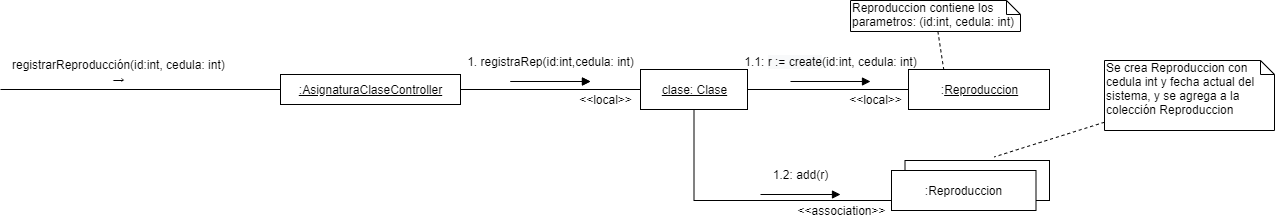

The diagram above was exported from draw.io. Its source (the exported page's mxGraphModel, read from the mxfile embedded in the PNG):
<mxGraphModel dx="1695" dy="450" grid="1" gridSize="10" guides="1" tooltips="1" connect="1" arrows="1" fold="1" page="1" pageScale="1" pageWidth="827" pageHeight="1169" math="0" shadow="0">
  <root>
    <mxCell id="V3aXt1IGE5SeKyNFrvuI-0" />
    <mxCell id="V3aXt1IGE5SeKyNFrvuI-1" parent="V3aXt1IGE5SeKyNFrvuI-0" />
    <mxCell id="V3aXt1IGE5SeKyNFrvuI-2" value="&lt;span style=&quot;text-indent: 0px; background-color: rgb(255, 255, 255); float: none; display: inline; font-size: 12px;&quot;&gt;&lt;font face=&quot;helvetica&quot; style=&quot;font-size: 12px;&quot;&gt;&lt;span style=&quot;font-size: 12px;&quot;&gt;registrarReproducción(&lt;/span&gt;&lt;/font&gt;&lt;font face=&quot;helvetica&quot; style=&quot;font-size: 12px;&quot;&gt;&lt;span style=&quot;font-size: 12px;&quot;&gt;id:int, cedula: int&lt;/span&gt;&lt;/font&gt;&lt;/span&gt;&lt;span style=&quot;font-family: helvetica; font-size: 12px; font-style: normal; font-weight: 400; letter-spacing: normal; text-indent: 0px; text-transform: none; word-spacing: 0px; background-color: rgb(255, 255, 255); float: none; display: inline;&quot;&gt;)&lt;br style=&quot;font-size: 12px;&quot;&gt;&lt;div style=&quot;text-align: center; font-size: 12px;&quot;&gt;&lt;span style=&quot;font-family: arial, sans-serif; font-size: 12px;&quot;&gt;→&lt;/span&gt;&lt;/div&gt;&lt;/span&gt;" style="text;whiteSpace=wrap;html=1;fontSize=12;fontColor=#000000;" parent="V3aXt1IGE5SeKyNFrvuI-1" vertex="1">
      <mxGeometry x="-40" y="181" width="260" height="30" as="geometry" />
    </mxCell>
    <mxCell id="Kj1aA13RuCc8LrdkiS1W-0" value="" style="endArrow=none;html=1;fontSize=12;fontColor=#000000;" parent="V3aXt1IGE5SeKyNFrvuI-1" target="Kj1aA13RuCc8LrdkiS1W-4" edge="1">
      <mxGeometry width="50" height="50" relative="1" as="geometry">
        <mxPoint x="-50" y="219" as="sourcePoint" />
        <mxPoint x="550" y="220" as="targetPoint" />
      </mxGeometry>
    </mxCell>
    <mxCell id="rf08bQArpWnEiTuFU2D5-6" style="edgeStyle=orthogonalEdgeStyle;rounded=0;orthogonalLoop=1;jettySize=auto;html=1;entryX=0;entryY=0.75;entryDx=0;entryDy=0;endArrow=none;endFill=0;fontSize=12;fontColor=#000000;" parent="V3aXt1IGE5SeKyNFrvuI-1" source="Kj1aA13RuCc8LrdkiS1W-10" target="Kj1aA13RuCc8LrdkiS1W-17" edge="1">
      <mxGeometry relative="1" as="geometry">
        <Array as="points">
          <mxPoint x="644" y="330" />
        </Array>
      </mxGeometry>
    </mxCell>
    <mxCell id="rf08bQArpWnEiTuFU2D5-7" style="edgeStyle=orthogonalEdgeStyle;rounded=0;orthogonalLoop=1;jettySize=auto;html=1;entryX=0;entryY=0.5;entryDx=0;entryDy=0;endArrow=none;endFill=0;fontSize=12;fontColor=#000000;" parent="V3aXt1IGE5SeKyNFrvuI-1" source="Kj1aA13RuCc8LrdkiS1W-10" target="q7PECMTS0ff-MJCop29u-0" edge="1">
      <mxGeometry relative="1" as="geometry" />
    </mxCell>
    <mxCell id="Kj1aA13RuCc8LrdkiS1W-10" value="&lt;u style=&quot;font-size: 12px&quot;&gt;clase: Clase&lt;/u&gt;" style="html=1;fontSize=12;fontColor=#000000;" parent="V3aXt1IGE5SeKyNFrvuI-1" vertex="1">
      <mxGeometry x="590" y="199" width="107" height="40" as="geometry" />
    </mxCell>
    <mxCell id="Kj1aA13RuCc8LrdkiS1W-12" value="&amp;lt;&amp;lt;local&amp;gt;&amp;gt;" style="text;html=1;align=center;verticalAlign=middle;resizable=0;points=[];autosize=1;fontSize=12;fontColor=#000000;" parent="V3aXt1IGE5SeKyNFrvuI-1" vertex="1">
      <mxGeometry x="790" y="219" width="70" height="20" as="geometry" />
    </mxCell>
    <mxCell id="Kj1aA13RuCc8LrdkiS1W-15" value="" style="group;fontSize=12;fontColor=#000000;" parent="V3aXt1IGE5SeKyNFrvuI-1" vertex="1" connectable="0">
      <mxGeometry x="841" y="290" width="158" height="50" as="geometry" />
    </mxCell>
    <mxCell id="Kj1aA13RuCc8LrdkiS1W-16" value="Object" style="html=1;fontSize=12;fontColor=#000000;" parent="Kj1aA13RuCc8LrdkiS1W-15" vertex="1">
      <mxGeometry x="13.504273504273506" width="144.4957264957265" height="40" as="geometry" />
    </mxCell>
    <mxCell id="Kj1aA13RuCc8LrdkiS1W-17" value=":Reproduccion" style="html=1;fontSize=12;fontColor=#000000;" parent="Kj1aA13RuCc8LrdkiS1W-15" vertex="1">
      <mxGeometry y="10" width="144.4957264957265" height="40" as="geometry" />
    </mxCell>
    <mxCell id="Kj1aA13RuCc8LrdkiS1W-19" value="&amp;lt;&amp;lt;association&amp;gt;&amp;gt;" style="text;html=1;align=center;verticalAlign=middle;resizable=0;points=[];autosize=1;fontSize=12;fontColor=#000000;" parent="V3aXt1IGE5SeKyNFrvuI-1" vertex="1">
      <mxGeometry x="741" y="330" width="100" height="20" as="geometry" />
    </mxCell>
    <mxCell id="j2JyBD0_Gqz6-pc1BWXv-0" value="" style="endArrow=none;dashed=1;html=1;entryX=0.618;entryY=-0.09;entryDx=0;entryDy=0;entryPerimeter=0;fontSize=12;fontColor=#000000;" parent="V3aXt1IGE5SeKyNFrvuI-1" source="j2JyBD0_Gqz6-pc1BWXv-1" target="Kj1aA13RuCc8LrdkiS1W-16" edge="1">
      <mxGeometry width="50" height="50" relative="1" as="geometry">
        <mxPoint x="690" y="499" as="sourcePoint" />
        <mxPoint x="850" y="399" as="targetPoint" />
      </mxGeometry>
    </mxCell>
    <mxCell id="j2JyBD0_Gqz6-pc1BWXv-1" value="Se crea Reproduccion con cedula int y fecha actual del sistema, y se agrega a la colección Reproduccion" style="shape=note;whiteSpace=wrap;html=1;size=14;verticalAlign=top;align=left;spacingTop=-6;fontSize=12;fontColor=#000000;" parent="V3aXt1IGE5SeKyNFrvuI-1" vertex="1">
      <mxGeometry x="1054" y="190" width="170" height="70" as="geometry" />
    </mxCell>
    <mxCell id="q7PECMTS0ff-MJCop29u-0" value=":&lt;u style=&quot;font-size: 12px;&quot;&gt;Reproduccion&lt;/u&gt;" style="html=1;fontSize=12;fontColor=#000000;" parent="V3aXt1IGE5SeKyNFrvuI-1" vertex="1">
      <mxGeometry x="858" y="199" width="141" height="40" as="geometry" />
    </mxCell>
    <mxCell id="rf08bQArpWnEiTuFU2D5-5" style="edgeStyle=orthogonalEdgeStyle;rounded=0;orthogonalLoop=1;jettySize=auto;html=1;entryX=0;entryY=0.5;entryDx=0;entryDy=0;endArrow=none;endFill=0;fontSize=12;fontColor=#000000;" parent="V3aXt1IGE5SeKyNFrvuI-1" source="Kj1aA13RuCc8LrdkiS1W-4" target="Kj1aA13RuCc8LrdkiS1W-10" edge="1">
      <mxGeometry relative="1" as="geometry" />
    </mxCell>
    <mxCell id="Kj1aA13RuCc8LrdkiS1W-4" value="&lt;u style=&quot;font-size: 12px;&quot;&gt;:AsignaturaClaseController&lt;/u&gt;" style="html=1;fontSize=12;fontColor=#000000;" parent="V3aXt1IGE5SeKyNFrvuI-1" vertex="1">
      <mxGeometry x="230" y="204" width="180" height="30" as="geometry" />
    </mxCell>
    <mxCell id="q7PECMTS0ff-MJCop29u-9" value="" style="endArrow=none;dashed=1;html=1;entryX=0.25;entryY=0;entryDx=0;entryDy=0;fontSize=12;fontColor=#000000;" parent="V3aXt1IGE5SeKyNFrvuI-1" source="q7PECMTS0ff-MJCop29u-10" target="q7PECMTS0ff-MJCop29u-0" edge="1">
      <mxGeometry width="50" height="50" relative="1" as="geometry">
        <mxPoint x="710" y="360" as="sourcePoint" />
        <mxPoint x="823.5042735042734" y="371" as="targetPoint" />
      </mxGeometry>
    </mxCell>
    <mxCell id="q7PECMTS0ff-MJCop29u-10" value="&lt;span style=&quot;font-family: helvetica; background-color: rgb(255, 255, 255); font-size: 12px;&quot;&gt;Reproduccion contiene los parametros: (id:int, cedula: int)&lt;/span&gt;" style="shape=note;whiteSpace=wrap;html=1;size=14;verticalAlign=top;align=left;spacingTop=-6;fontSize=12;fontColor=#000000;" parent="V3aXt1IGE5SeKyNFrvuI-1" vertex="1">
      <mxGeometry x="800" y="130" width="170" height="31" as="geometry" />
    </mxCell>
    <mxCell id="rf08bQArpWnEiTuFU2D5-9" value="&lt;span style=&quot;font-size: 12px;&quot;&gt;1.&amp;nbsp;&lt;/span&gt;&lt;span style=&quot;font-size: 12px;&quot;&gt;registraRep&lt;/span&gt;&lt;span style=&quot;font-size: 12px&quot;&gt;&lt;span style=&quot;font-size: 12px;&quot;&gt;(cedula: int)&lt;/span&gt;&lt;/span&gt;" style="html=1;verticalAlign=bottom;endArrow=block;fontSize=12;fontColor=#000000;" parent="V3aXt1IGE5SeKyNFrvuI-1" edge="1">
      <mxGeometry y="10" width="80" relative="1" as="geometry">
        <mxPoint x="460" y="211" as="sourcePoint" />
        <mxPoint x="540" y="211" as="targetPoint" />
        <mxPoint as="offset" />
      </mxGeometry>
    </mxCell>
    <mxCell id="rf08bQArpWnEiTuFU2D5-10" value="&lt;div style=&quot;text-align: left; font-size: 12px;&quot;&gt;&lt;span style=&quot;font-size: 12px;&quot;&gt;1.1:&amp;nbsp;&lt;/span&gt;&lt;span style=&quot;background-color: rgb(248, 249, 250); font-size: 12px;&quot;&gt;r := create&lt;/span&gt;&lt;span style=&quot;font-size: 12px;&quot;&gt;&lt;font face=&quot;helvetica&quot; style=&quot;font-size: 12px;&quot;&gt;&lt;span style=&quot;font-size: 12px;&quot;&gt;(&lt;/span&gt;&lt;/font&gt;&lt;font face=&quot;helvetica&quot; style=&quot;font-size: 12px;&quot;&gt;&lt;span style=&quot;font-size: 12px;&quot;&gt;id:int, cedula: int&lt;/span&gt;&lt;/font&gt;&lt;/span&gt;&lt;span style=&quot;font-family: helvetica; font-size: 12px;&quot;&gt;)&lt;/span&gt;&lt;/div&gt;" style="html=1;verticalAlign=bottom;endArrow=block;fontSize=12;fontColor=#000000;" parent="V3aXt1IGE5SeKyNFrvuI-1" edge="1">
      <mxGeometry y="10" width="80" relative="1" as="geometry">
        <mxPoint x="740" y="211" as="sourcePoint" />
        <mxPoint x="820" y="211" as="targetPoint" />
        <mxPoint as="offset" />
      </mxGeometry>
    </mxCell>
    <mxCell id="rf08bQArpWnEiTuFU2D5-13" value="&lt;span style=&quot;font-size: 12px&quot;&gt;1.&amp;nbsp;&lt;/span&gt;&lt;span style=&quot;font-size: 12px&quot;&gt;registraRep&lt;/span&gt;&lt;span style=&quot;font-size: 12px&quot;&gt;&lt;span style=&quot;font-size: 12px&quot;&gt;(&lt;/span&gt;&lt;/span&gt;&lt;span style=&quot;font-family: &amp;#34;helvetica&amp;#34; ; text-align: left&quot;&gt;id:int,&lt;/span&gt;&lt;span style=&quot;font-size: 12px&quot;&gt;&lt;span style=&quot;font-size: 12px&quot;&gt;cedula: int)&lt;/span&gt;&lt;/span&gt;" style="html=1;verticalAlign=bottom;endArrow=block;fontSize=12;fontColor=#000000;" parent="V3aXt1IGE5SeKyNFrvuI-1" edge="1">
      <mxGeometry y="10" width="80" relative="1" as="geometry">
        <mxPoint x="460" y="211" as="sourcePoint" />
        <mxPoint x="540" y="211" as="targetPoint" />
        <mxPoint as="offset" />
      </mxGeometry>
    </mxCell>
    <mxCell id="rf08bQArpWnEiTuFU2D5-14" value="&lt;div style=&quot;text-align: left ; font-size: 12px&quot;&gt;&lt;span style=&quot;font-size: 12px&quot;&gt;1.2: add(r)&lt;/span&gt;&lt;/div&gt;" style="html=1;verticalAlign=bottom;endArrow=block;fontSize=12;fontColor=#000000;" parent="V3aXt1IGE5SeKyNFrvuI-1" edge="1">
      <mxGeometry y="10" width="80" relative="1" as="geometry">
        <mxPoint x="710" y="324" as="sourcePoint" />
        <mxPoint x="790" y="324" as="targetPoint" />
        <mxPoint as="offset" />
      </mxGeometry>
    </mxCell>
    <mxCell id="rf08bQArpWnEiTuFU2D5-17" value="&amp;lt;&amp;lt;local&amp;gt;&amp;gt;" style="text;html=1;align=center;verticalAlign=middle;resizable=0;points=[];autosize=1;fontSize=12;fontColor=#000000;" parent="V3aXt1IGE5SeKyNFrvuI-1" vertex="1">
      <mxGeometry x="520" y="219" width="70" height="20" as="geometry" />
    </mxCell>
  </root>
</mxGraphModel>